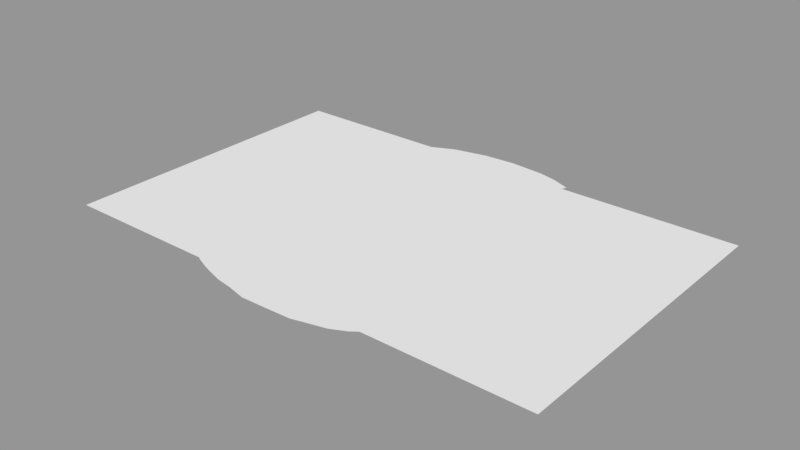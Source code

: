 # Source: base.blend  (saved by Blender 2.78.0; exported with 4.5.12 LTS)
import bpy
from mathutils import Matrix  # noqa: F401  (used for matrix-valued properties, if any)

bpy.ops.wm.read_factory_settings(use_empty=True)
scene = bpy.context.scene
scene.name = 'Scene'

# ---- collections
col_collection_1 = bpy.data.collections.new('Collection 1'); scene.collection.children.link(col_collection_1)

# ---- materials (node trees are filled in below, after node groups)
mat_w01nw7j = bpy.data.materials.new('W01nW7J')
mat_w01nw7j.alpha_threshold = 0.0
mat_w01nw7j.use_transparent_shadow = False
mat_w01nw7j.roughness = 0.5
mat_ground = bpy.data.materials.new('Ground')
mat_ground.alpha_threshold = 0.0
mat_ground.use_transparent_shadow = False
mat_ground.roughness = 0.5

# ---- material node trees

# ---- meshes
me_w01nw7j_001 = bpy.data.meshes.new('W01nW7J.001')
me_w01nw7j_001.from_pydata([(-0.8, -0.5, 0.0), (0.8, -0.5, 0.0), (-0.8, 0.5, 0.0), (0.8, 0.5, 0.0)], [], [(0, 1, 3, 2)])
_uv = me_w01nw7j_001.uv_layers.new(name='UVMap')
_uv.uv.foreach_set('vector', [0.0, 0.0, 1.0, 0.0, 1.0, 1.0, 0.0, 1.0])
me_w01nw7j_001.materials.append(mat_w01nw7j)
me_w01nw7j_001.use_remesh_preserve_volume = False
me_w01nw7j_001.use_remesh_preserve_attributes = False
me_w01nw7j_001.use_mirror_vertex_groups = False
me_w01nw7j_001.update()
me_plane = bpy.data.meshes.new('Plane')
me_plane.from_pydata([(-2.978, -2.733, 0.0), (-3.02, 2.689, 0.0), (2.969, 2.751, 0.0), (-3.283, -0.3744, 0.0), (-0.3589, -3.993, 0.0), (4.057, 0.0916, 0.0), (0.0, 3.945, 0.0), (0.0, 0.0, 0.0), (1.529, -3.774, 0.0), (3.813, 1.376, 0.0), (-1.472, 3.738, 0.0), (-3.553, 1.025, 0.0), (-2.013, -3.534, 0.0), (3.391, -2.133, 8.233e-07), (1.624, 3.61, 0.0), (-0.03385, 1.677, 0.0), (0.2192, -1.542, 8.825e-08), (-1.647, 0.0, 0.0), (1.689, 0.06867, 0.0), (1.587, -1.652, 0.0), (-1.703, -1.619, 0.0), (-1.396, 1.658, 0.0), (1.533, 1.56, 0.0), (-2.791, -2.169, 0.0), (2.544, -3.136, 0.0), (3.439, 2.064, 0.0), (-2.209, 3.404, 0.0), (-3.31, 0.2731, 0.0), (-1.476, -3.737, -1.292e-06), (3.963, -0.6002, 0.0), (0.7861, 3.88, 0.0), (-0.0009569, 2.689, 0.0), (-0.006045, -0.7906, 0.0), (-2.233, -0.09181, 0.0), (1.051, 0.09157, 0.0), (-2.558, 3.155, 0.0), (0.7997, -3.956, 0.0), (3.935, 0.6879, 0.0), (-0.712, 3.901, 0.0), (-3.642, 1.733, 0.0), (-2.514, -3.168, 5.069e-08), (3.211, -2.424, -2.082e-06), (2.524, 2.7, 0.0), (0.05799, 0.8938, 0.0), (-0.2856, -2.551, -1.16e-06), (-0.8208, 0.0, 0.0), (2.868, 5.466e-05, 0.0), (1.708, -0.7407, 0.0), (1.582, -2.483, 0.0), (0.907, -1.49, 0.0), (2.804, -1.769, 0.0), (-1.712, -0.7893, 0.0), (-1.672, -2.392, -5.15e-07), (-2.112, -1.69, 0.0), (-0.6709, -1.722, 4.148e-07), (-1.478, 2.527, 0.0), (-1.587, 0.7499, 0.0), (-2.483, 1.356, 0.0), (-0.7664, 1.69, 0.0), (1.445, 2.461, 0.0), (1.77, 0.6884, 0.0), (0.8434, 1.71, 0.0), (2.697, 1.612, 0.0), (2.914, 0.7257, 0.0), (1.152, 0.8147, 0.0), (0.8128, 2.608, 0.0), (-0.8623, 0.9918, 0.0), (-2.364, 0.3042, 0.0), (-2.423, 2.264, 0.0), (-1.305, -2.499, -5.645e-06), (-2.108, -2.25, -5.593e-07), (-1.925, -0.8626, 0.0), (2.648, -2.333, 0.0), (0.8533, -2.518, 0.0), (0.9606, -0.7657, 0.0), (2.865, -0.6705, 0.0), (-0.8087, -0.7883, 0.0), (-0.7392, 2.608, 0.0), (2.45, 2.142, 0.0), (4.003, -0.3457, 0.0), (2.511, 0.0229, 0.0), (2.471, -1.613, 0.0), (2.215, 1.533, 0.0), (2.275, -3.292, 0.0), (2.383, 0.7545, 0.0), (2.335, -2.328, 0.0), (2.577, -0.7018, 0.0), (2.062, 2.198, 0.0), (2.908, -2.769, 0.0), (2.747, 2.726, 0.0), (3.497, 0.05725, 0.0), (3.086, -1.932, -2.821e-06), (3.299, 1.398, 0.0), (3.415, 0.7109, 0.0), (2.986, -2.326, -1.56e-06), (3.454, -0.6353, 0.0), (3.002, 2.104, 0.0), (-3.475, 1.409, 0.0), (3.595, 1.73, 0.0), (-0.1276, 2.164, 0.0), (-1.505, 2.073, 0.0), (1.489, 2.009, 0.0), (0.7431, 2.145, 0.0), (-2.452, 1.824, 0.0), (-0.7491, 2.152, 0.0), (2.519, 1.849, 0.0), (2.148, 1.873, 0.0), (3.146, 1.773, 0.0), (-0.003481, -0.4554, 0.0), (2.12, 0.0687, 0.0), (2.061, -1.649, 0.0), (1.964, 1.515, 0.0), (2.046, 0.7777, 0.0), (1.915, -2.442, 0.0), (2.1, -0.7213, 0.0), (1.863, 2.331, 0.0), (1.859, -3.611, 0.0), (1.968, 1.915, 0.0), (3.217, 2.346, 0.0), (0.0, 3.048, 0.0), (-1.476, 2.932, 0.0), (1.378, 2.972, 0.0), (-3.403, 2.201, 0.0), (0.8132, 3.001, 0.0), (-2.335, 2.525, 0.0), (-0.7281, 2.995, 0.0), (2.509, 2.45, 0.0), (2.239, 2.467, 0.0), (2.897, 2.359, 0.0), (1.78, 2.774, 0.0), (1.714, -0.4266, 0.0), (-1.685, -0.4528, 0.0), (-2.46, -0.6816, 0.0), (-2.113, -0.661, 0.0), (0.955, -0.441, 0.0), (2.862, -0.3862, 0.0), (-0.8139, -0.4541, 0.0), (2.578, -0.4042, 0.0), (3.472, -0.3659, 0.0), (2.104, -0.4154, 0.0), (-2.952, -0.1941, 0.0), (-3.01, 1.175, 0.0), (-2.884, 0.1802, 0.0), (-2.978, 1.974, 0.0), (-2.964, 1.597, 0.0), (-2.851, 2.318, 0.0), (3.286, -2.305, 8.859e-07), (0.1048, -2.016, -4.428e-07), (1.611, -2.049, 0.0), (-1.803, -2.0, -2.106e-07), (-2.665, -1.917, 0.0), (-1.044, -2.025, -7.712e-07), (-2.187, -2.0, 1.063e-06), (2.758, -2.008, 0.0), (0.8829, -1.963, 0.0), (2.421, -1.926, 0.0), (3.04, -2.15, 0.0), (1.983, -2.019, 0.0), (-2.413, -1.471, 0.0), (-2.768, -2.919, 0.0), (-2.521, -2.255, -5.065e-09), (-2.509, -1.819, 0.0), (-2.201, -0.9516, 0.0), (-2.89, -2.448, 0.0), (3.11, -2.544, -4.586e-07), (-0.4105, -3.189, -1.207e-06), (1.556, -3.119, 0.0), (-1.861, -2.96, 3.334e-08), (-1.51, -2.993, -7.213e-06), (-2.256, -2.672, 1.435e-07), (2.597, -2.632, 0.0), (0.8269, -3.227, 0.0), (2.305, -2.786, 0.0), (2.895, -2.529, 0.0), (1.888, -2.991, 0.0), (-2.641, -2.569, 4.857e-08), (0.393, 3.912, 0.0), (0.5253, 0.04579, 0.0), (0.5601, -1.471, 0.0), (0.3846, 1.579, 0.0), (0.3275, -3.975, 0.0), (0.496, 0.8205, 0.0), (0.3265, 2.649, 0.0), (0.3903, -2.536, 0.0), (0.4773, -0.7781, 0.0), (0.05837, 2.188, 0.0), (0.4066, 3.025, 0.0), (0.4758, -0.4482, 0.0), (0.5091, -1.972, 0.0), (0.3439, -3.221, 0.0), (1.19, -3.858, 0.0), (1.193, 3.785, 0.0), (1.393, 0.0793, 0.0), (1.271, -1.596, 0.0), (1.18, 1.603, 0.0), (1.403, 0.7075, 0.0), (1.16, 2.529, 0.0), (1.243, -2.5, 0.0), (1.361, -0.7523, 0.0), (1.195, 2.072, 0.0), (1.131, 2.985, 0.0), (1.362, -0.4333, 0.0), (1.273, -2.014, 0.0), (1.217, -3.169, 0.0), (-3.296, -0.05791, 0.0), (3.997, 0.3831, 0.0), (0.05921, 0.4031, 0.0), (-1.615, 0.3666, 0.0), (1.568, 0.2741, 0.0), (2.908, 0.3588, 0.0), (1.1, 0.445, 0.0), (-0.7851, 0.4617, 0.0), (-2.294, 0.1018, 0.0), (2.448, 0.3458, 0.0), (3.461, 0.3768, 0.0), (2.249, 0.3765, 0.0), (-2.918, -0.01114, 0.0), (0.511, 0.4245, 0.0), (1.368, 0.3056, 0.0), (-1.152, -3.833, -2.182e-07), (-0.3764, 3.922, 0.0), (-0.4339, -1.667e-05, 0.0), (-0.2311, -1.611, 8.28e-07), (-0.3975, 1.684, 0.0), (-0.3908, 0.6536, 0.0), (-0.9552, -2.517, -7.586e-06), (-0.4303, -0.7894, 0.0), (-0.3828, 2.646, 0.0), (-0.4075, 2.158, 0.0), (-0.3848, 3.02, 0.0), (-0.4318, -0.4547, 0.0), (-0.6202, -2.022, -2.203e-06), (-1.193, -3.047, -5.186e-06), (-0.3871, 0.4309, 0.0), (-2.271, -3.353, 3.305e-09), (-1.833, 3.574, 0.0), (-1.94, -0.04499, 0.0), (-1.956, -1.632, 0.0), (-1.929, 1.434, 0.0), (-1.968, 0.7804, 0.0), (-1.941, 2.398, 0.0), (-1.892, -2.276, -7.99e-07), (-1.824, -0.8275, 0.0), (-1.969, 1.951, 0.0), (-1.897, 2.823, 0.0), (-1.919, -0.5538, 0.0), (-2.004, -2.018, 4.556e-07), (-2.064, -2.804, 8.004e-08), (-1.948, 0.2368, 0.0), (-1.085, 3.821, 0.0), (-1.224, 0.0, 0.0), (-1.202, -1.656, 0.0), (-1.076, 1.601, 0.0), (-1.727, -3.653, -1.258e-06), (-1.16, 0.8732, 0.0), (-1.485, -2.468, -1.906e-06), (-1.238, -0.7872, 0.0), (-1.102, 2.568, 0.0), (-1.122, 2.113, 0.0), (-1.095, 2.964, 0.0), (-1.23, -0.4534, 0.0), (-1.262, -2.005, 0.0), (-1.697, -2.98, -3.614e-06), (-1.193, 0.4159, 0.0), (3.877, 1.016, 0.0), (0.1333, 1.268, 0.0), (-1.392, 1.183, 0.0), (1.659, 1.11, 0.0), (-3.406, 0.6315, 0.0), (2.855, 0.9964, 0.0), (1.028, 1.214, 0.0), (-0.8827, 1.248, 0.0), (-2.42, 0.8056, 0.0), (2.335, 1.11, 0.0), (3.359, 1.044, 0.0), (2.179, 1.143, 0.0), (-2.944, 0.6545, 0.0), (0.4584, 1.182, 0.0), (1.345, 1.158, 0.0), (-0.3976, 1.147, 0.0), (-1.949, 1.092, 0.0), (-1.12, 1.22, 0.0), (-2.786, 2.942, 0.0), (-3.115, -0.283, 0.0), (-3.278, 1.101, 0.0), (-3.094, 0.226, 0.0), (-3.305, 1.855, 0.0), (-3.216, 1.504, 0.0), (-3.123, 2.382, 0.0), (-3.105, -0.03419, 0.0), (-3.181, 0.6432, 0.0), (-2.868, -0.5966, 0.0), (-2.777, 1.255, 0.0), (-2.632, -0.1489, 0.0), (-2.654, -3.025, 4.218e-08), (-2.404, 3.265, 0.0), (-2.654, 0.2349, 0.0), (-2.733, 2.102, 0.0), (-2.738, 1.697, 0.0), (-2.623, 2.366, 0.0), (-2.287, -1.597, 0.0), (-2.375, -2.271, -1.225e-07), (-2.372, -1.92, 1.905e-07), (-2.08, -0.9201, 0.0), (-2.475, -2.625, 2.118e-07), (-2.305, -0.672, 0.0), (-2.643, 0.0387, 0.0), (-2.713, 0.7212, 0.0), (3.816, -1.387, 4.227e-07), (0.1096, -1.192, 4.448e-08), (1.646, -1.209, 0.0), (-1.698, -1.215, 0.0), (-1.997, -1.287, 0.0), (0.9331, -1.15, 0.0), (2.834, -1.235, 0.0), (-0.7961, -1.195, 9.284e-08), (2.523, -1.169, 0.0), (3.265, -1.301, -1.448e-06), (2.08, -1.197, 0.0), (-2.237, -1.219, 0.0), (0.5198, -1.142, 0.0), (1.315, -1.185, 0.0), (-0.3312, -1.208, 6.209e-07), (-1.867, -1.241, 0.0), (-1.219, -1.196, 0.0), (-2.138, -1.268, 0.0), (3.845, 1.196, 0.0), (0.04973, 1.473, 0.0), (-1.394, 1.421, 0.0), (1.598, 1.335, 0.0), (2.753, 1.517, 0.0), (0.7962, 1.433, 0.0), (-0.8245, 1.469, 0.0), (-2.452, 1.081, 0.0), (2.282, 1.302, 0.0), (3.329, 1.216, 0.0), (2.012, 1.319, 0.0), (-2.977, 0.9149, 0.0), (0.4314, 1.38, 0.0), (1.251, 1.381, 0.0), (-0.4014, 1.415, 0.0), (-1.939, 1.263, 0.0), (-1.098, 1.411, 0.0), (-3.45, 0.8283, 0.0), (-3.229, 0.8722, 0.0), (-2.745, 0.9881, 0.0), (-2.933, -2.587, 0.0), (-0.4444, -3.578, -4.366e-07), (1.543, -3.439, 0.0), (-1.955, -3.231, 1.838e-08), (-1.555, -3.306, -6.044e-06), (-2.391, -2.91, 9.814e-08), (2.571, -2.879, 0.0), (0.8362, -3.583, 0.0), (2.291, -3.033, 0.0), (2.901, -2.646, 0.0), (1.874, -3.294, 0.0), (-2.705, -2.739, 2.484e-08), (0.3274, -3.589, 0.0), (1.204, -3.506, 0.0), (-1.26, -3.372, -3.48e-06), (-2.18, -3.065, 4.255e-08), (-1.741, -3.272, -3.286e-06), (-2.566, -2.818, 1.29e-07), (0.5981, -3.964, 0.0), (0.6183, 3.893, 0.0), (0.8263, 0.07202, 0.0), (0.7588, -1.474, 0.0), (0.6261, 1.621, 0.0), (0.8718, 0.8172, 0.0), (0.6076, 2.626, 0.0), (0.6862, -2.526, 0.0), (0.7542, -0.771, 0.0), (0.4127, 2.163, 0.0), (0.6396, 3.011, 0.0), (0.7504, -0.4441, 0.0), (0.7233, -1.962, 0.0), (0.6207, -3.224, 0.0), (0.8487, 0.4363, 0.0), (0.7408, 1.2, 0.0), (0.7566, -1.141, 0.0), (0.6758, 1.411, 0.0), (0.6269, -3.586, 0.0), (-3.51, 1.238, 0.0), (3.692, 1.572, 0.0), (-0.09542, 1.947, 0.0), (-1.456, 1.888, 0.0), (1.509, 1.809, 0.0), (0.7662, 1.925, 0.0), (-2.466, 1.615, 0.0), (-0.7578, 1.946, 0.0), (2.598, 1.743, 0.0), (2.178, 1.722, 0.0), (3.214, 1.606, 0.0), (1.966, 1.737, 0.0), (-2.985, 1.409, 0.0), (0.1583, 1.916, 0.0), (1.188, 1.863, 0.0), (-0.3971, 1.946, 0.0), (-1.951, 1.72, 0.0), (-1.101, 1.885, 0.0), (-3.243, 1.325, 0.0), (-2.755, 1.5, 0.0), (0.4928, 1.921, 0.0), (0.0, 3.429, 0.0), (-1.474, 3.275, 0.0), (1.466, 3.283, 0.0), (0.8017, 3.375, 0.0), (-2.281, 3.005, 0.0), (-0.7212, 3.38, 0.0), (-3.24, 2.423, 0.0), (-2.726, 2.74, 0.0), (0.4008, 3.402, 0.0), (1.158, 3.326, 0.0), (-0.3812, 3.403, 0.0), (-1.87, 3.143, 0.0), (-1.091, 3.329, 0.0), (-2.53, 2.857, 0.0), (0.6305, 3.387, 0.0), (-0.7955, -3.89, -1.058e-07), (-0.1825, 3.933, 0.0), (-0.2104, -8.085e-06, 0.0), (0.0007921, -1.575, 4.471e-07), (-0.2102, 1.681, 0.0), (-0.1597, 0.8681, 0.0), (-0.6056, -2.541, -4.277e-06), (-0.2118, -0.79, 0.0), (-0.1862, 2.668, 0.0), (-0.2634, 2.161, 0.0), (-0.1867, 3.034, 0.0), (-0.2112, -0.455, 0.0), (-0.2468, -2.019, -1.297e-06), (-0.825, -3.123, -3.137e-06), (-0.1573, 0.4165, 0.0), (-0.1242, 1.209, 0.0), (-0.1042, -1.2, 3.241e-07), (-0.1691, 1.445, 0.0), (-0.8753, -3.48, -1.913e-06), (-0.2417, 1.947, 0.0), (-0.1849, 3.417, 0.0), (0.1961, 3.928, 0.0), (0.2621, 0.02284, 0.0), (0.3893, -1.506, 4.422e-08), (0.1749, 1.628, 0.0), (0.2765, 0.8573, 0.0), (0.1624, 2.669, 0.0), (0.05342, -2.543, -5.812e-07), (0.2351, -0.7844, 0.0), (-0.03482, 2.176, 0.0), (0.2029, 3.036, 0.0), (0.2356, -0.4518, 0.0), (0.3065, -1.994, -2.219e-07), (-0.01465, -3.209, -6.046e-07), (-0.006177, -3.985, 0.0), (0.2846, 0.4138, 0.0), (0.2955, 1.225, 0.0), (0.3142, -1.167, 2.229e-08), (0.2402, 1.427, 0.0), (-0.03849, -3.59, -2.187e-07), (0.03116, 1.932, 0.0), (0.2, 3.416, 0.0)], [(283, 291)], [(128, 118, 2, 89), (439, 404, 6, 420), (430, 108, 7, 421), (138, 79, 5, 90), (201, 130, 18, 192), (202, 148, 19, 193), (156, 146, 13, 91), (245, 131, 17, 236), (246, 149, 20, 237), (431, 147, 16, 422), (415, 405, 10, 235), (341, 328, 21, 238), (436, 327, 15, 423), (413, 406, 14, 191), (339, 329, 22, 194), (335, 326, 9, 92), (334, 330, 62, 82), (213, 209, 63, 84), (214, 205, 37, 93), (381, 331, 61, 368), (378, 210, 64, 369), (218, 208, 60, 195), (418, 407, 30, 365), (373, 102, 65, 370), (199, 101, 59, 196), (342, 332, 58, 252), (263, 211, 66, 254), (433, 206, 43, 424), (345, 333, 57, 292), (306, 212, 67, 296), (248, 207, 56, 239), (417, 408, 26, 295), (298, 103, 68, 297), (243, 100, 55, 240), (261, 151, 54, 251), (262, 168, 69, 255), (432, 165, 44, 425), (302, 152, 53, 300), (304, 169, 70, 301), (247, 167, 52, 241), (305, 133, 33, 293), (401, 395, 144, 287), (323, 311, 51, 242), (155, 153, 50, 81), (172, 170, 72, 85), (146, 156, 94, 41), (376, 154, 49, 367), (377, 171, 73, 371), (203, 166, 48, 197), (375, 134, 34, 366), (380, 313, 74, 372), (321, 310, 47, 198), (137, 135, 46, 80), (316, 314, 75, 86), (317, 308, 29, 95), (260, 136, 45, 250), (324, 315, 76, 256), (435, 309, 32, 426), (416, 409, 38, 249), (258, 104, 77, 257), (428, 99, 31, 427), (47, 114, 139, 130), (106, 105, 78, 87), (107, 98, 25, 96), (117, 106, 87, 115), (114, 86, 137, 139), (318, 316, 86, 114), (139, 137, 80, 109), (174, 172, 85, 113), (157, 155, 81, 110), (215, 213, 84, 112), (336, 334, 82, 111), (105, 107, 96, 78), (314, 317, 95, 75), (170, 173, 94, 72), (209, 214, 93, 63), (330, 335, 92, 62), (153, 156, 91, 50), (135, 138, 90, 46), (126, 128, 89, 42), (391, 393, 107, 105), (394, 392, 106, 117), (393, 384, 98, 107), (392, 391, 105, 106), (438, 385, 99, 428), (400, 390, 104, 258), (399, 386, 100, 243), (402, 389, 103, 298), (397, 387, 101, 199), (403, 388, 102, 373), (387, 394, 117, 101), (329, 336, 111, 22), (208, 215, 112, 60), (148, 157, 110, 19), (166, 174, 113, 48), (130, 139, 109, 18), (310, 318, 114, 47), (75, 95, 138, 135), (101, 117, 115, 59), (59, 115, 129, 121), (78, 96, 128, 126), (115, 87, 127, 129), (87, 78, 126, 127), (257, 77, 125, 259), (297, 68, 124, 299), (370, 65, 123, 374), (196, 59, 121, 200), (240, 55, 120, 244), (427, 31, 119, 429), (96, 25, 118, 128), (256, 76, 136, 260), (86, 75, 135, 137), (372, 74, 134, 375), (286, 143, 145, 288), (242, 51, 131, 245), (198, 47, 130, 201), (95, 29, 79, 138), (426, 32, 108, 430), (132, 140, 283, 3, 291), (287, 144, 143, 286), (1, 411, 35, 282), (289, 216, 142, 285), (344, 337, 141, 284), (48, 113, 157, 148), (72, 94, 156, 153), (113, 85, 155, 157), (371, 73, 154, 376), (85, 72, 153, 155), (301, 70, 152, 302), (255, 69, 151, 261), (425, 44, 147, 431), (241, 52, 149, 246), (164, 41, 94, 173), (197, 48, 148, 202), (23, 160, 161, 150), (163, 175, 160, 23), (303, 71, 133, 305), (325, 319, 158, 300), (346, 357, 175, 163), (348, 356, 174, 166), (352, 355, 173, 170), (356, 354, 172, 174), (359, 348, 166, 203), (382, 353, 171, 377), (173, 355, 88, 164), (354, 352, 170, 172), (361, 349, 167, 247), (363, 351, 169, 304), (437, 347, 165, 432), (362, 350, 168, 262), (458, 358, 189, 452), (446, 183, 188, 451), (447, 184, 187, 450), (445, 182, 186, 449), (459, 396, 185, 448), (456, 320, 184, 447), (450, 187, 177, 441), (452, 189, 183, 446), (451, 188, 178, 442), (448, 185, 182, 445), (460, 412, 176, 440), (454, 217, 181, 444), (457, 338, 179, 443), (353, 359, 203, 171), (73, 197, 202, 154), (74, 198, 201, 134), (65, 196, 200, 123), (388, 397, 199, 102), (313, 321, 198, 74), (171, 203, 197, 73), (102, 199, 196, 65), (210, 218, 195, 64), (331, 339, 194, 61), (407, 413, 191, 30), (154, 202, 193, 49), (134, 201, 192, 34), (34, 192, 218, 210), (441, 177, 217, 454), (283, 140, 216, 289), (18, 109, 215, 208), (46, 90, 214, 209), (109, 80, 213, 215), (236, 17, 207, 248), (293, 33, 212, 306), (421, 7, 206, 433), (250, 45, 211, 263), (192, 18, 208, 218), (366, 34, 210, 378), (90, 5, 205, 214), (80, 46, 209, 213), (45, 221, 233, 211), (350, 360, 232, 168), (69, 225, 231, 151), (76, 226, 230, 136), (77, 227, 229, 125), (390, 398, 228, 104), (104, 228, 227, 77), (315, 322, 226, 76), (168, 232, 225, 69), (211, 233, 224, 66), (332, 340, 223, 58), (151, 231, 222, 54), (136, 230, 221, 45), (409, 414, 220, 38), (33, 236, 248, 212), (351, 361, 247, 169), (70, 241, 246, 152), (71, 242, 245, 133), (68, 240, 244, 124), (389, 399, 243, 103), (312, 323, 242, 71), (169, 247, 241, 70), (103, 243, 240, 68), (212, 248, 239, 67), (333, 341, 238, 57), (408, 415, 235, 26), (152, 246, 237, 53), (133, 245, 236, 33), (17, 250, 263, 207), (349, 362, 262, 167), (52, 255, 261, 149), (51, 256, 260, 131), (55, 257, 259, 120), (386, 400, 258, 100), (100, 258, 257, 55), (405, 416, 249, 10), (311, 324, 256, 51), (131, 260, 250, 17), (167, 262, 255, 52), (149, 261, 251, 20), (207, 263, 254, 56), (328, 342, 252, 21), (56, 254, 281, 266), (67, 239, 280, 272), (66, 224, 279, 271), (64, 195, 278, 270), (444, 181, 277, 455), (285, 142, 276, 290), (60, 112, 275, 267), (63, 93, 274, 269), (112, 84, 273, 275), (296, 67, 272, 307), (254, 66, 271, 281), (369, 64, 270, 379), (84, 63, 269, 273), (93, 37, 264, 274), (195, 60, 267, 278), (424, 43, 265, 434), (239, 56, 266, 280), (27, 285, 290, 268), (3, 283, 289, 204), (343, 344, 284, 11), (204, 289, 285, 27), (97, 287, 286, 39), (39, 286, 288, 122), (383, 401, 287, 97), (142, 296, 307, 276), (140, 293, 306, 216), (357, 363, 304, 175), (312, 325, 300, 53), (162, 303, 305, 132), (160, 301, 302, 161), (143, 297, 299, 145), (395, 402, 298, 144), (132, 305, 293, 140), (175, 304, 301, 160), (161, 302, 300, 158), (144, 298, 297, 143), (411, 417, 295, 35), (216, 306, 296, 142), (337, 345, 292, 141), (71, 303, 325, 312), (20, 251, 324, 311), (53, 237, 323, 312), (54, 222, 322, 315), (49, 193, 321, 313), (442, 178, 320, 456), (303, 162, 319, 325), (19, 110, 318, 310), (50, 91, 317, 314), (110, 81, 316, 318), (422, 16, 309, 435), (251, 54, 315, 324), (91, 13, 308, 317), (81, 50, 314, 316), (193, 19, 310, 321), (367, 49, 313, 380), (237, 20, 311, 323), (276, 307, 345, 337), (268, 290, 344, 343), (266, 281, 342, 328), (272, 280, 341, 333), (271, 279, 340, 332), (270, 278, 339, 331), (455, 277, 338, 457), (290, 276, 337, 344), (267, 275, 336, 329), (269, 274, 335, 330), (275, 273, 334, 336), (307, 272, 333, 345), (281, 271, 332, 342), (379, 270, 331, 381), (273, 269, 330, 334), (274, 264, 326, 335), (278, 267, 329, 339), (434, 265, 327, 436), (280, 266, 328, 341), (159, 294, 363, 357), (12, 253, 362, 349), (40, 234, 361, 351), (28, 219, 360, 350), (36, 190, 359, 353), (453, 180, 358, 458), (253, 28, 350, 362), (419, 4, 347, 437), (294, 40, 351, 363), (234, 12, 349, 361), (83, 24, 352, 354), (364, 36, 353, 382), (190, 8, 348, 359), (116, 83, 354, 356), (24, 88, 355, 352), (8, 116, 356, 348), (0, 159, 357, 346), (180, 364, 382, 358), (277, 379, 381, 338), (178, 367, 380, 320), (181, 369, 379, 277), (177, 366, 378, 217), (358, 382, 377, 189), (183, 371, 376, 188), (184, 372, 375, 187), (182, 370, 374, 186), (396, 403, 373, 185), (320, 380, 372, 184), (187, 375, 366, 177), (189, 377, 371, 183), (188, 376, 367, 178), (185, 373, 370, 182), (412, 418, 365, 176), (217, 378, 369, 181), (338, 381, 368, 179), (179, 368, 403, 396), (141, 292, 402, 395), (11, 284, 401, 383), (21, 252, 400, 386), (57, 238, 399, 389), (58, 223, 398, 390), (61, 194, 397, 388), (443, 179, 396, 459), (22, 111, 394, 387), (368, 61, 388, 403), (194, 22, 387, 397), (292, 57, 389, 402), (238, 21, 386, 399), (252, 58, 390, 400), (423, 15, 385, 438), (82, 62, 391, 392), (92, 9, 384, 393), (111, 82, 392, 394), (62, 92, 393, 391), (284, 141, 395, 401), (186, 374, 418, 412), (145, 299, 417, 411), (122, 288, 1, 410), (120, 259, 416, 405), (124, 244, 415, 408), (125, 229, 414, 409), (123, 200, 413, 407), (449, 186, 412, 460), (288, 145, 411, 1), (259, 125, 409, 416), (299, 124, 408, 417), (374, 123, 407, 418), (200, 121, 406, 413), (244, 120, 405, 415), (429, 119, 404, 439), (229, 429, 439, 414), (223, 423, 438, 398), (219, 419, 437, 360), (279, 434, 436, 340), (222, 422, 435, 322), (224, 424, 434, 279), (221, 421, 433, 233), (360, 437, 432, 232), (225, 425, 431, 231), (226, 426, 430, 230), (227, 427, 429, 229), (398, 438, 428, 228), (228, 428, 427, 227), (322, 435, 426, 226), (232, 432, 425, 225), (233, 433, 424, 224), (340, 436, 423, 223), (231, 431, 422, 222), (230, 430, 421, 221), (414, 439, 420, 220), (119, 449, 460, 404), (15, 443, 459, 385), (4, 453, 458, 347), (265, 455, 457, 327), (16, 442, 456, 309), (43, 444, 455, 265), (7, 441, 454, 206), (327, 457, 443, 15), (206, 454, 444, 43), (404, 460, 440, 6), (99, 448, 445, 31), (147, 451, 442, 16), (165, 452, 446, 44), (108, 450, 441, 7), (309, 456, 447, 32), (385, 459, 448, 99), (31, 445, 449, 119), (32, 447, 450, 108), (44, 446, 451, 147), (347, 458, 452, 165)])
me_plane.materials.append(mat_ground)
me_plane.use_remesh_preserve_volume = False
me_plane.use_remesh_preserve_attributes = False
me_plane.use_mirror_vertex_groups = False
me_plane.update()

# ---- objects
ob_reference = bpy.data.objects.new('Reference', me_w01nw7j_001)
ob_ground = bpy.data.objects.new('Ground', me_plane)

# ---- transforms, parenting, visibility, modifiers, constraints
ob_reference.location = (0.0, 0.0, 0.0)
ob_reference.scale = (7.0, 7.0, 7.0)
ob_reference.lineart.crease_threshold = 0.0
ob_ground.location = (0.0, 0.0, 0.0001)
ob_ground.display_type = 'WIRE'
ob_ground.show_transparent = True
ob_ground.lineart.crease_threshold = 0.0

# ---- collection membership
col_collection_1.objects.link(ob_reference)
col_collection_1.objects.link(ob_ground)

# ---- scene / render settings (as saved in the file)
scene.frame_start = 1; scene.frame_end = 250; scene.frame_set(3)
scene.render.engine = 'BLENDER_EEVEE_NEXT'
scene.render.resolution_percentage = 50
scene.render.dither_intensity = 0.0
scene.cycles.use_denoising = False
scene.cycles.samples = 128
scene.cycles.sampling_pattern = 'TABULATED_SOBOL'
scene.cycles.light_sampling_threshold = 0.0
scene.cycles.use_adaptive_sampling = False
scene.cycles.use_light_tree = False
scene.cycles.blur_glossy = 0.0
scene.cycles.sample_clamp_indirect = 0.0
scene.view_settings.view_transform = 'Standard'
bpy.context.view_layer.update()

# ---- added for rendering (the .blend has no active camera and no usable light): camera, sun + grey world if the file has none
cam_auto = bpy.data.cameras.new('AutoCamera')
cam_auto.lens = 50.0
cam_auto.sensor_width = 36.0
cam_auto.clip_end = 1000.0
ob_auto_camera = bpy.data.objects.new('AutoCamera', cam_auto)
scene.collection.objects.link(ob_auto_camera)
ob_auto_camera.location = (12.7012, -15.2657, 10.161)
ob_auto_camera.rotation_euler = (1.09748, -7.21219e-08, 0.694738)
scene.camera = ob_auto_camera
light_auto_sun = bpy.data.lights.new('AutoSun', 'SUN')
light_auto_sun.energy = 3.0
light_auto_sun.angle = 0.0523599
ob_auto_sun = bpy.data.objects.new('AutoSun', light_auto_sun)
scene.collection.objects.link(ob_auto_sun)
ob_auto_sun.rotation_euler = (0.872665, 0.174533, 0.523599)
if scene.world is None:
    world_auto = bpy.data.worlds.new('AutoWorld')
    world_auto.color = (0.3, 0.3, 0.3)
    scene.world = world_auto
bpy.context.view_layer.update()
